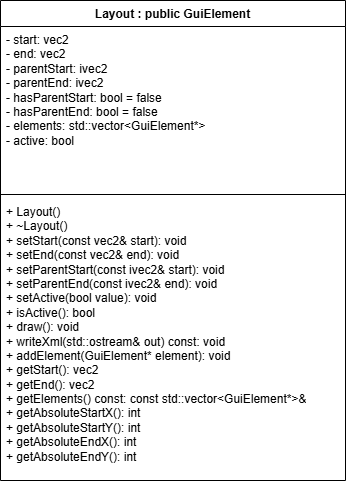

The diagram above was exported from draw.io. Its source (the exported page's mxGraphModel, read from the mxfile embedded in the PNG):
<mxGraphModel dx="1026" dy="507" grid="1" gridSize="10" guides="1" tooltips="1" connect="1" arrows="1" fold="1" page="1" pageScale="1" pageWidth="850" pageHeight="1100" math="0" shadow="0">
  <root>
    <mxCell id="0" />
    <mxCell id="1" parent="0" />
    <mxCell id="p36UtgYKLqyFbQl8Os_L-1" parent="1" style="swimlane;fontStyle=1;align=center;verticalAlign=top;childLayout=stackLayout;horizontal=1;startSize=26;horizontalStack=0;resizeParent=1;resizeParentMax=0;resizeLast=0;collapsible=1;marginBottom=0;whiteSpace=wrap;html=1;" value="Layout : public GuiElement" vertex="1">
      <mxGeometry height="480" width="345" x="265" y="130" as="geometry" />
    </mxCell>
    <mxCell id="p36UtgYKLqyFbQl8Os_L-2" parent="p36UtgYKLqyFbQl8Os_L-1" style="text;strokeColor=none;fillColor=none;align=left;verticalAlign=top;spacingLeft=4;spacingRight=4;overflow=hidden;rotatable=0;points=[[0,0.5],[1,0.5]];portConstraint=eastwest;whiteSpace=wrap;html=1;" value="- start: vec2&lt;div&gt;- end: vec2&lt;/div&gt;&lt;div&gt;- parentStart: ivec2&lt;/div&gt;&lt;div&gt;- parentEnd: ivec2&lt;/div&gt;&lt;div&gt;- hasParentStart: bool = false&lt;/div&gt;&lt;div&gt;- hasParentEnd: bool = false&lt;/div&gt;&lt;div&gt;- elements: std::vector&amp;lt;GuiElement*&amp;gt;&lt;/div&gt;&lt;div&gt;- active: bool&amp;nbsp;&lt;/div&gt;" vertex="1">
      <mxGeometry height="164" width="345" y="26" as="geometry" />
    </mxCell>
    <mxCell id="p36UtgYKLqyFbQl8Os_L-3" parent="p36UtgYKLqyFbQl8Os_L-1" style="line;strokeWidth=1;fillColor=none;align=left;verticalAlign=middle;spacingTop=-1;spacingLeft=3;spacingRight=3;rotatable=0;labelPosition=right;points=[];portConstraint=eastwest;strokeColor=inherit;" value="" vertex="1">
      <mxGeometry height="8" width="345" y="190" as="geometry" />
    </mxCell>
    <mxCell id="p36UtgYKLqyFbQl8Os_L-4" parent="p36UtgYKLqyFbQl8Os_L-1" style="text;strokeColor=none;fillColor=none;align=left;verticalAlign=top;spacingLeft=4;spacingRight=4;overflow=hidden;rotatable=0;points=[[0,0.5],[1,0.5]];portConstraint=eastwest;whiteSpace=wrap;html=1;" value="+ Layout()&lt;div&gt;+ ~Layout()&lt;/div&gt;&lt;div&gt;+ setStart(const vec2&amp;amp; start): void&lt;/div&gt;&lt;div&gt;+ setEnd(const vec2&amp;amp; end): void&lt;br&gt;+ setParentStart(const ivec2&amp;amp; start): void&lt;/div&gt;&lt;div&gt;+ setParentEnd(const ivec2&amp;amp; end): void&lt;/div&gt;&lt;div&gt;+ setActive(bool value): void&lt;/div&gt;&lt;div&gt;+ isActive(): bool&lt;/div&gt;&lt;div&gt;+ draw(): void&lt;/div&gt;&lt;div&gt;+ writeXml(std::ostream&amp;amp; out) const: void&lt;/div&gt;&lt;div&gt;+ addElement(GuiElement* element): void&lt;/div&gt;&lt;div&gt;+ getStart(): vec2&lt;/div&gt;&lt;div&gt;+ getEnd(): vec2&lt;/div&gt;&lt;div&gt;+ getElements() const: const std::vector&amp;lt;GuiElement*&amp;gt;&amp;amp;&lt;/div&gt;&lt;div&gt;+ getAbsoluteStartX(): int&lt;/div&gt;&lt;div&gt;+ getAbsoluteStartY(): int&lt;/div&gt;&lt;div&gt;+ getAbsoluteEndX(): int&lt;/div&gt;&lt;div&gt;+ getAbsoluteEndY(): int&lt;/div&gt;&lt;div&gt;&lt;br&gt;&lt;/div&gt;" vertex="1">
      <mxGeometry height="282" width="345" y="198" as="geometry" />
    </mxCell>
  </root>
</mxGraphModel>